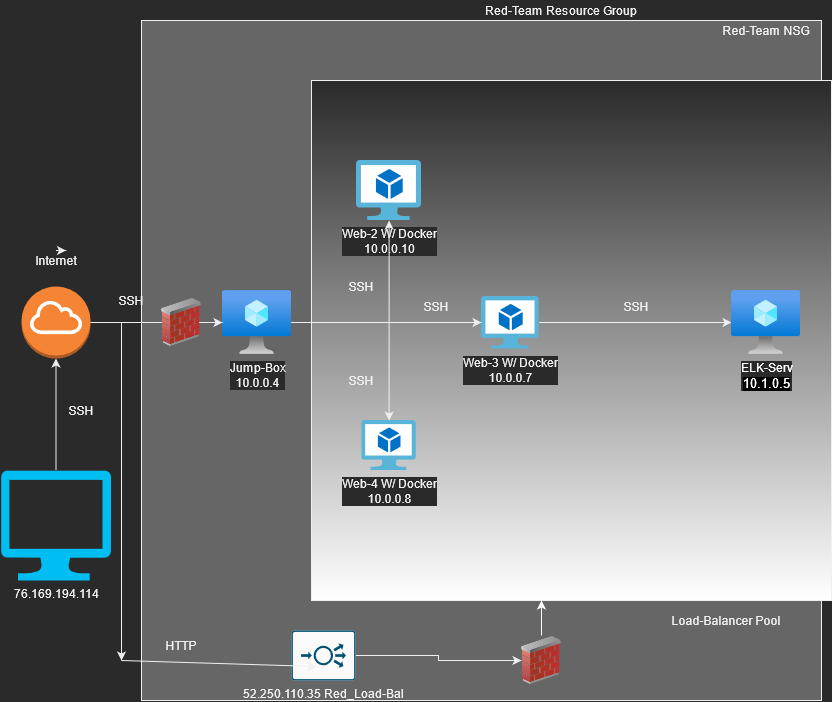

The diagram above was exported from draw.io. Its source (the exported page's mxGraphModel, read from the mxfile embedded in the PNG):
<mxGraphModel dx="1422" dy="791" grid="1" gridSize="10" guides="1" tooltips="1" connect="1" arrows="1" fold="1" page="1" pageScale="1" pageWidth="850" pageHeight="1100" math="0" shadow="0">
  <root>
    <mxCell id="0" />
    <mxCell id="1" parent="0" />
    <mxCell id="uLj7ghav6AJ4l5smw4iN-17" value="" style="whiteSpace=wrap;html=1;aspect=fixed;fillColor=#666666;" vertex="1" parent="1">
      <mxGeometry x="160" y="30" width="680" height="680" as="geometry" />
    </mxCell>
    <mxCell id="uLj7ghav6AJ4l5smw4iN-1" value="" style="whiteSpace=wrap;html=1;aspect=fixed;gradientColor=#ffffff;" vertex="1" parent="1">
      <mxGeometry x="330" y="90" width="520" height="520" as="geometry" />
    </mxCell>
    <mxCell id="uLj7ghav6AJ4l5smw4iN-5" value="&lt;div&gt;Web-2 W/ Docker&lt;/div&gt;&lt;div&gt;10.0.0.10&lt;br&gt;&lt;/div&gt;" style="aspect=fixed;html=1;points=[];align=center;image;fontSize=12;image=img/lib/mscae/Virtual_Machine_2.svg;gradientColor=#ffffff;" vertex="1" parent="1">
      <mxGeometry x="375" y="170" width="65.22" height="60" as="geometry" />
    </mxCell>
    <mxCell id="uLj7ghav6AJ4l5smw4iN-16" style="edgeStyle=orthogonalEdgeStyle;rounded=0;orthogonalLoop=1;jettySize=auto;html=1;" edge="1" parent="1" source="uLj7ghav6AJ4l5smw4iN-7" target="uLj7ghav6AJ4l5smw4iN-10">
      <mxGeometry relative="1" as="geometry" />
    </mxCell>
    <mxCell id="uLj7ghav6AJ4l5smw4iN-7" value="&lt;div&gt;Web-3 W/ Docker&lt;/div&gt;&lt;div&gt;10.0.0.7&lt;br&gt;&lt;/div&gt;" style="aspect=fixed;html=1;points=[];align=center;image;fontSize=12;image=img/lib/mscae/Virtual_Machine_2.svg;gradientColor=#ffffff;" vertex="1" parent="1">
      <mxGeometry x="500" y="305.5" width="57.61" height="53" as="geometry" />
    </mxCell>
    <mxCell id="uLj7ghav6AJ4l5smw4iN-8" value="&lt;div&gt;Web-4 W/ Docker&lt;/div&gt;&lt;div&gt;10.0.0.8&lt;br&gt;&lt;/div&gt;" style="aspect=fixed;html=1;points=[];align=center;image;fontSize=12;image=img/lib/mscae/Virtual_Machine_2.svg;gradientColor=#ffffff;" vertex="1" parent="1">
      <mxGeometry x="380.43" y="430" width="54.35" height="50" as="geometry" />
    </mxCell>
    <mxCell id="uLj7ghav6AJ4l5smw4iN-12" style="edgeStyle=orthogonalEdgeStyle;rounded=0;orthogonalLoop=1;jettySize=auto;html=1;" edge="1" parent="1" source="uLj7ghav6AJ4l5smw4iN-9" target="uLj7ghav6AJ4l5smw4iN-7">
      <mxGeometry relative="1" as="geometry" />
    </mxCell>
    <mxCell id="uLj7ghav6AJ4l5smw4iN-13" style="edgeStyle=orthogonalEdgeStyle;rounded=0;orthogonalLoop=1;jettySize=auto;html=1;" edge="1" parent="1" source="uLj7ghav6AJ4l5smw4iN-9" target="uLj7ghav6AJ4l5smw4iN-5">
      <mxGeometry relative="1" as="geometry" />
    </mxCell>
    <mxCell id="uLj7ghav6AJ4l5smw4iN-15" style="edgeStyle=orthogonalEdgeStyle;rounded=0;orthogonalLoop=1;jettySize=auto;html=1;" edge="1" parent="1" source="uLj7ghav6AJ4l5smw4iN-9" target="uLj7ghav6AJ4l5smw4iN-8">
      <mxGeometry relative="1" as="geometry" />
    </mxCell>
    <mxCell id="uLj7ghav6AJ4l5smw4iN-9" value="&lt;div&gt;Jump-Box&lt;/div&gt;&lt;div&gt;10.0.0.4&lt;br&gt;&lt;/div&gt;" style="aspect=fixed;html=1;points=[];align=center;image;fontSize=12;image=img/lib/azure2/compute/Virtual_Machine.svg;gradientColor=#ffffff;" vertex="1" parent="1">
      <mxGeometry x="241" y="300" width="69" height="64" as="geometry" />
    </mxCell>
    <mxCell id="uLj7ghav6AJ4l5smw4iN-10" value="&lt;div&gt;&lt;font color=&quot;#FFFFFF&quot;&gt;ELK-Serv&lt;/font&gt;&lt;/div&gt;&lt;div&gt;&lt;font color=&quot;#FFFFFF&quot;&gt;&lt;span style=&quot;background-color: rgb(0 , 0 , 0)&quot;&gt;&lt;span style=&quot;font-size: 13px ; font-style: normal ; font-weight: 400 ; letter-spacing: normal ; text-indent: 0px ; text-transform: none ; word-spacing: 0px ; display: inline ; float: none&quot;&gt;10.1.0.5&lt;/span&gt;&lt;/span&gt;&lt;/font&gt;&lt;/div&gt;" style="aspect=fixed;html=1;points=[];align=center;image;fontSize=12;image=img/lib/azure2/compute/Virtual_Machine.svg;gradientColor=#ffffff;" vertex="1" parent="1">
      <mxGeometry x="750" y="300" width="69" height="64" as="geometry" />
    </mxCell>
    <mxCell id="uLj7ghav6AJ4l5smw4iN-18" value="Red-Team Resource Group" style="text;html=1;strokeColor=none;fillColor=none;align=center;verticalAlign=middle;whiteSpace=wrap;rounded=0;" vertex="1" parent="1">
      <mxGeometry x="485" y="10" width="190" height="20" as="geometry" />
    </mxCell>
    <mxCell id="uLj7ghav6AJ4l5smw4iN-19" value="Red-Team NSG" style="text;html=1;strokeColor=none;fillColor=none;align=center;verticalAlign=middle;whiteSpace=wrap;rounded=0;" vertex="1" parent="1">
      <mxGeometry x="730" y="30" width="110" height="20" as="geometry" />
    </mxCell>
    <mxCell id="uLj7ghav6AJ4l5smw4iN-41" style="edgeStyle=orthogonalEdgeStyle;rounded=0;orthogonalLoop=1;jettySize=auto;html=1;" edge="1" parent="1" source="uLj7ghav6AJ4l5smw4iN-21" target="uLj7ghav6AJ4l5smw4iN-40">
      <mxGeometry relative="1" as="geometry" />
    </mxCell>
    <mxCell id="uLj7ghav6AJ4l5smw4iN-21" value="52.250.110.35 Red_Load-Bal" style="points=[[0.015,0.015,0],[0.985,0.015,0],[0.985,0.985,0],[0.015,0.985,0],[0.25,0,0],[0.5,0,0],[0.75,0,0],[1,0.25,0],[1,0.5,0],[1,0.75,0],[0.75,1,0],[0.5,1,0],[0.25,1,0],[0,0.75,0],[0,0.5,0],[0,0.25,0]];verticalLabelPosition=bottom;html=1;verticalAlign=top;aspect=fixed;align=center;pointerEvents=1;shape=mxgraph.cisco19.rect;prIcon=load_balancer;fillColor=#FAFAFA;strokeColor=#005073;" vertex="1" parent="1">
      <mxGeometry x="310" y="640" width="64" height="50" as="geometry" />
    </mxCell>
    <mxCell id="uLj7ghav6AJ4l5smw4iN-27" style="edgeStyle=orthogonalEdgeStyle;rounded=0;orthogonalLoop=1;jettySize=auto;html=1;entryX=0.5;entryY=1;entryDx=0;entryDy=0;entryPerimeter=0;" edge="1" parent="1" source="uLj7ghav6AJ4l5smw4iN-23" target="uLj7ghav6AJ4l5smw4iN-24">
      <mxGeometry relative="1" as="geometry" />
    </mxCell>
    <mxCell id="uLj7ghav6AJ4l5smw4iN-23" value="76.169.194.114" style="verticalLabelPosition=bottom;html=1;verticalAlign=top;align=center;strokeColor=none;fillColor=#00BEF2;shape=mxgraph.azure.computer;pointerEvents=1;" vertex="1" parent="1">
      <mxGeometry x="19.5" y="480" width="110" height="110" as="geometry" />
    </mxCell>
    <mxCell id="uLj7ghav6AJ4l5smw4iN-28" style="edgeStyle=orthogonalEdgeStyle;rounded=0;orthogonalLoop=1;jettySize=auto;html=1;" edge="1" parent="1" source="uLj7ghav6AJ4l5smw4iN-24" target="uLj7ghav6AJ4l5smw4iN-9">
      <mxGeometry relative="1" as="geometry" />
    </mxCell>
    <mxCell id="uLj7ghav6AJ4l5smw4iN-36" style="edgeStyle=orthogonalEdgeStyle;rounded=0;orthogonalLoop=1;jettySize=auto;html=1;" edge="1" parent="1" source="uLj7ghav6AJ4l5smw4iN-24">
      <mxGeometry relative="1" as="geometry">
        <mxPoint x="140" y="670" as="targetPoint" />
      </mxGeometry>
    </mxCell>
    <mxCell id="uLj7ghav6AJ4l5smw4iN-24" value="" style="outlineConnect=0;dashed=0;verticalLabelPosition=bottom;verticalAlign=top;align=center;html=1;shape=mxgraph.aws3.internet_gateway;fillColor=#F58534;gradientColor=none;" vertex="1" parent="1">
      <mxGeometry x="40" y="296" width="69" height="72" as="geometry" />
    </mxCell>
    <mxCell id="uLj7ghav6AJ4l5smw4iN-25" value="Internet" style="text;html=1;strokeColor=none;fillColor=none;align=center;verticalAlign=middle;whiteSpace=wrap;rounded=0;" vertex="1" parent="1">
      <mxGeometry x="54.5" y="260" width="40" height="20" as="geometry" />
    </mxCell>
    <mxCell id="uLj7ghav6AJ4l5smw4iN-26" style="edgeStyle=orthogonalEdgeStyle;rounded=0;orthogonalLoop=1;jettySize=auto;html=1;exitX=0.5;exitY=0;exitDx=0;exitDy=0;entryX=0.75;entryY=0;entryDx=0;entryDy=0;" edge="1" parent="1" source="uLj7ghav6AJ4l5smw4iN-25" target="uLj7ghav6AJ4l5smw4iN-25">
      <mxGeometry relative="1" as="geometry" />
    </mxCell>
    <mxCell id="uLj7ghav6AJ4l5smw4iN-29" value="SSH" style="text;html=1;strokeColor=none;fillColor=none;align=center;verticalAlign=middle;whiteSpace=wrap;rounded=0;" vertex="1" parent="1">
      <mxGeometry x="80" y="410" width="40" height="20" as="geometry" />
    </mxCell>
    <mxCell id="uLj7ghav6AJ4l5smw4iN-30" value="SSH" style="text;html=1;strokeColor=none;fillColor=none;align=center;verticalAlign=middle;whiteSpace=wrap;rounded=0;" vertex="1" parent="1">
      <mxGeometry x="129.5" y="300" width="40" height="20" as="geometry" />
    </mxCell>
    <mxCell id="uLj7ghav6AJ4l5smw4iN-31" value="SSH" style="text;html=1;strokeColor=none;fillColor=none;align=center;verticalAlign=middle;whiteSpace=wrap;rounded=0;" vertex="1" parent="1">
      <mxGeometry x="360" y="285.5" width="40" height="20" as="geometry" />
    </mxCell>
    <mxCell id="uLj7ghav6AJ4l5smw4iN-32" value="SSH" style="text;html=1;strokeColor=none;fillColor=none;align=center;verticalAlign=middle;whiteSpace=wrap;rounded=0;" vertex="1" parent="1">
      <mxGeometry x="360" y="380" width="40" height="20" as="geometry" />
    </mxCell>
    <mxCell id="uLj7ghav6AJ4l5smw4iN-33" value="SSH" style="text;html=1;strokeColor=none;fillColor=none;align=center;verticalAlign=middle;whiteSpace=wrap;rounded=0;" vertex="1" parent="1">
      <mxGeometry x="434.78" y="305.5" width="40" height="20" as="geometry" />
    </mxCell>
    <mxCell id="uLj7ghav6AJ4l5smw4iN-34" value="SSH" style="text;html=1;strokeColor=none;fillColor=none;align=center;verticalAlign=middle;whiteSpace=wrap;rounded=0;" vertex="1" parent="1">
      <mxGeometry x="635" y="305.5" width="40" height="20" as="geometry" />
    </mxCell>
    <mxCell id="uLj7ghav6AJ4l5smw4iN-37" value="" style="endArrow=classic;html=1;entryX=0.391;entryY=0.72;entryDx=0;entryDy=0;entryPerimeter=0;" edge="1" parent="1" target="uLj7ghav6AJ4l5smw4iN-21">
      <mxGeometry width="50" height="50" relative="1" as="geometry">
        <mxPoint x="140" y="670" as="sourcePoint" />
        <mxPoint x="190" y="620" as="targetPoint" />
      </mxGeometry>
    </mxCell>
    <mxCell id="uLj7ghav6AJ4l5smw4iN-38" value="HTTP" style="text;html=1;strokeColor=none;fillColor=none;align=center;verticalAlign=middle;whiteSpace=wrap;rounded=0;" vertex="1" parent="1">
      <mxGeometry x="180" y="645" width="40" height="20" as="geometry" />
    </mxCell>
    <mxCell id="uLj7ghav6AJ4l5smw4iN-39" value="" style="image;html=1;image=img/lib/clip_art/networking/Firewall_02_128x128.png;fillColor=#666666;gradientColor=none;" vertex="1" parent="1">
      <mxGeometry x="180" y="307" width="40" height="50" as="geometry" />
    </mxCell>
    <mxCell id="uLj7ghav6AJ4l5smw4iN-42" style="edgeStyle=orthogonalEdgeStyle;rounded=0;orthogonalLoop=1;jettySize=auto;html=1;strokeColor=#FFFFFF;" edge="1" parent="1" source="uLj7ghav6AJ4l5smw4iN-40" target="uLj7ghav6AJ4l5smw4iN-1">
      <mxGeometry relative="1" as="geometry">
        <Array as="points">
          <mxPoint x="560" y="610" />
          <mxPoint x="560" y="610" />
        </Array>
      </mxGeometry>
    </mxCell>
    <mxCell id="uLj7ghav6AJ4l5smw4iN-40" value="" style="image;html=1;image=img/lib/clip_art/networking/Firewall_02_128x128.png;fillColor=#666666;gradientColor=none;" vertex="1" parent="1">
      <mxGeometry x="540" y="645" width="40" height="50" as="geometry" />
    </mxCell>
    <mxCell id="uLj7ghav6AJ4l5smw4iN-43" value="Load-Balancer Pool" style="text;html=1;strokeColor=none;fillColor=none;align=center;verticalAlign=middle;whiteSpace=wrap;rounded=0;" vertex="1" parent="1">
      <mxGeometry x="680" y="620" width="130" height="20" as="geometry" />
    </mxCell>
  </root>
</mxGraphModel>